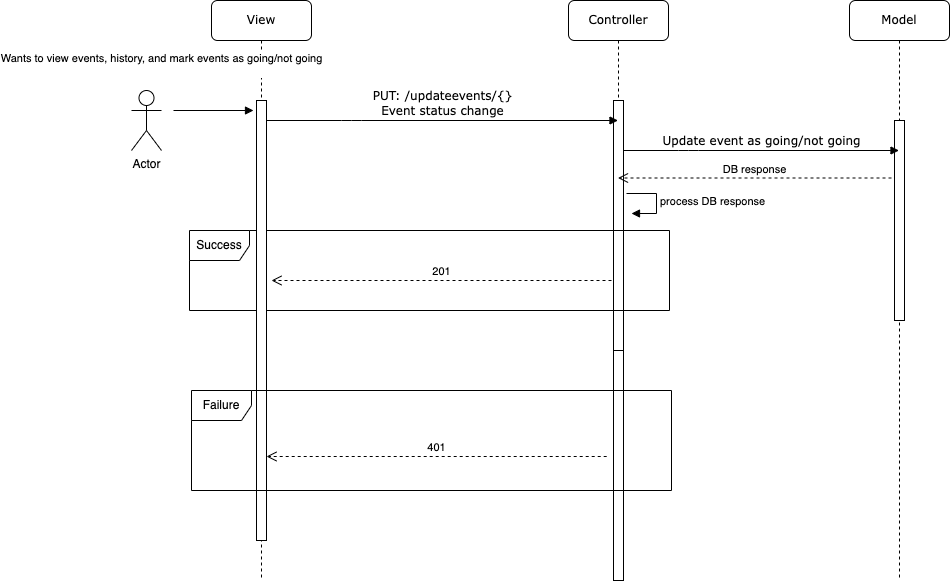

The diagram above was exported from draw.io. Its source (the exported page's mxGraphModel, read from the mxfile embedded in the PNG):
<mxGraphModel dx="2054" dy="648" grid="1" gridSize="10" guides="1" tooltips="1" connect="1" arrows="1" fold="1" page="1" pageScale="1" pageWidth="1100" pageHeight="850" background="none" math="0" shadow="0">
  <root>
    <mxCell id="0" />
    <mxCell id="1" parent="0" />
    <mxCell id="7baba1c4bc27f4b0-2" value="Controller" style="shape=umlLifeline;perimeter=lifelinePerimeter;whiteSpace=wrap;html=1;container=1;collapsible=0;recursiveResize=0;outlineConnect=0;rounded=1;shadow=0;comic=0;labelBackgroundColor=none;strokeWidth=1;fontFamily=Verdana;fontSize=12;align=center;" parent="1" vertex="1">
      <mxGeometry x="457" y="80" width="100" height="580" as="geometry" />
    </mxCell>
    <mxCell id="7baba1c4bc27f4b0-10" value="" style="html=1;points=[];perimeter=orthogonalPerimeter;rounded=0;shadow=0;comic=0;labelBackgroundColor=none;strokeWidth=1;fontFamily=Verdana;fontSize=12;align=center;" parent="7baba1c4bc27f4b0-2" vertex="1">
      <mxGeometry x="45" y="100" width="10" height="250" as="geometry" />
    </mxCell>
    <mxCell id="k67Llk2ZU-h9i1FGSn6T-12" value="" style="html=1;points=[];perimeter=orthogonalPerimeter;rounded=0;shadow=0;comic=0;labelBackgroundColor=none;strokeWidth=1;fontFamily=Verdana;fontSize=12;align=center;" parent="7baba1c4bc27f4b0-2" vertex="1">
      <mxGeometry x="45" y="350" width="10" height="230" as="geometry" />
    </mxCell>
    <mxCell id="7baba1c4bc27f4b0-3" value="Model" style="shape=umlLifeline;perimeter=lifelinePerimeter;whiteSpace=wrap;html=1;container=1;collapsible=0;recursiveResize=0;outlineConnect=0;rounded=1;shadow=0;comic=0;labelBackgroundColor=none;strokeWidth=1;fontFamily=Verdana;fontSize=12;align=center;" parent="1" vertex="1">
      <mxGeometry x="738" y="80" width="100" height="580" as="geometry" />
    </mxCell>
    <mxCell id="7baba1c4bc27f4b0-13" value="" style="html=1;points=[];perimeter=orthogonalPerimeter;rounded=0;shadow=0;comic=0;labelBackgroundColor=none;strokeWidth=1;fontFamily=Verdana;fontSize=12;align=center;" parent="7baba1c4bc27f4b0-3" vertex="1">
      <mxGeometry x="45" y="120" width="10" height="200" as="geometry" />
    </mxCell>
    <mxCell id="k67Llk2ZU-h9i1FGSn6T-5" value="Success" style="shape=umlFrame;whiteSpace=wrap;html=1;" parent="7baba1c4bc27f4b0-3" vertex="1">
      <mxGeometry x="-660" y="230" width="480" height="80" as="geometry" />
    </mxCell>
    <mxCell id="k67Llk2ZU-h9i1FGSn6T-8" value="201" style="html=1;verticalAlign=bottom;endArrow=open;dashed=1;endSize=8;rounded=0;" parent="7baba1c4bc27f4b0-3" edge="1">
      <mxGeometry relative="1" as="geometry">
        <mxPoint x="-238" y="280" as="sourcePoint" />
        <mxPoint x="-578" y="280" as="targetPoint" />
      </mxGeometry>
    </mxCell>
    <mxCell id="k67Llk2ZU-h9i1FGSn6T-7" value="DB response" style="html=1;verticalAlign=bottom;endArrow=open;dashed=1;endSize=8;rounded=0;" parent="7baba1c4bc27f4b0-3" target="7baba1c4bc27f4b0-2" edge="1">
      <mxGeometry relative="1" as="geometry">
        <mxPoint x="42" y="177.5" as="sourcePoint" />
        <mxPoint x="-217.76800000000003" y="208" as="targetPoint" />
      </mxGeometry>
    </mxCell>
    <mxCell id="k67Llk2ZU-h9i1FGSn6T-16" value="process DB response" style="edgeStyle=orthogonalEdgeStyle;html=1;align=left;spacingLeft=2;endArrow=block;rounded=0;entryX=1;entryY=0;" parent="7baba1c4bc27f4b0-3" edge="1">
      <mxGeometry relative="1" as="geometry">
        <mxPoint x="-223" y="193" as="sourcePoint" />
        <Array as="points">
          <mxPoint x="-193" y="193" />
        </Array>
        <mxPoint x="-218" y="213" as="targetPoint" />
      </mxGeometry>
    </mxCell>
    <mxCell id="7baba1c4bc27f4b0-8" value="View" style="shape=umlLifeline;perimeter=lifelinePerimeter;whiteSpace=wrap;html=1;container=1;collapsible=0;recursiveResize=0;outlineConnect=0;rounded=1;shadow=0;comic=0;labelBackgroundColor=none;strokeWidth=1;fontFamily=Verdana;fontSize=12;align=center;" parent="1" vertex="1">
      <mxGeometry x="100" y="80" width="100" height="580" as="geometry" />
    </mxCell>
    <mxCell id="7baba1c4bc27f4b0-9" value="" style="html=1;points=[];perimeter=orthogonalPerimeter;rounded=0;shadow=0;comic=0;labelBackgroundColor=none;strokeWidth=1;fontFamily=Verdana;fontSize=12;align=center;" parent="7baba1c4bc27f4b0-8" vertex="1">
      <mxGeometry x="45" y="100" width="10" height="440" as="geometry" />
    </mxCell>
    <mxCell id="k67Llk2ZU-h9i1FGSn6T-3" value="&lt;div&gt;Wants to view events, history, and mark events as going/not going&lt;/div&gt;&lt;div&gt;&lt;br&gt;&lt;/div&gt;" style="html=1;verticalAlign=bottom;endArrow=block;rounded=0;" parent="7baba1c4bc27f4b0-8" edge="1">
      <mxGeometry x="-1" y="32" width="80" relative="1" as="geometry">
        <mxPoint x="-38" y="110" as="sourcePoint" />
        <mxPoint x="42" y="110" as="targetPoint" />
        <mxPoint x="-12" y="2" as="offset" />
      </mxGeometry>
    </mxCell>
    <mxCell id="7baba1c4bc27f4b0-11" value="&lt;div&gt;PUT: /updateevents/{}&lt;/div&gt;&lt;div&gt;Event status change&lt;br&gt;&lt;/div&gt;" style="html=1;verticalAlign=bottom;endArrow=block;labelBackgroundColor=none;fontFamily=Verdana;fontSize=12;edgeStyle=elbowEdgeStyle;elbow=vertical;" parent="1" source="7baba1c4bc27f4b0-9" target="7baba1c4bc27f4b0-2" edge="1">
      <mxGeometry relative="1" as="geometry">
        <mxPoint x="220" y="190" as="sourcePoint" />
        <mxPoint x="285" y="200" as="targetPoint" />
        <Array as="points">
          <mxPoint x="240" y="200" />
        </Array>
      </mxGeometry>
    </mxCell>
    <mxCell id="7baba1c4bc27f4b0-14" value="Update event as going/not going" style="html=1;verticalAlign=bottom;endArrow=block;labelBackgroundColor=none;fontFamily=Verdana;fontSize=12;edgeStyle=elbowEdgeStyle;elbow=horizontal;" parent="1" source="7baba1c4bc27f4b0-10" target="7baba1c4bc27f4b0-3" edge="1">
      <mxGeometry relative="1" as="geometry">
        <mxPoint x="587" y="200" as="sourcePoint" />
        <mxPoint x="662" y="230" as="targetPoint" />
        <Array as="points">
          <mxPoint x="577" y="230" />
        </Array>
      </mxGeometry>
    </mxCell>
    <mxCell id="k67Llk2ZU-h9i1FGSn6T-1" value="Actor" style="shape=umlActor;verticalLabelPosition=bottom;verticalAlign=top;html=1;" parent="1" vertex="1">
      <mxGeometry x="20" y="170" width="30" height="60" as="geometry" />
    </mxCell>
    <mxCell id="k67Llk2ZU-h9i1FGSn6T-9" value="Failure" style="shape=umlFrame;whiteSpace=wrap;html=1;" parent="1" vertex="1">
      <mxGeometry x="80" y="470" width="480" height="100" as="geometry" />
    </mxCell>
    <mxCell id="k67Llk2ZU-h9i1FGSn6T-13" value="401" style="html=1;verticalAlign=bottom;endArrow=open;dashed=1;endSize=8;rounded=0;exitX=0.569;exitY=0.75;exitDx=0;exitDy=0;exitPerimeter=0;" parent="1" edge="1">
      <mxGeometry relative="1" as="geometry">
        <mxPoint x="495.19799999999987" y="536" as="sourcePoint" />
        <mxPoint x="155" y="536" as="targetPoint" />
      </mxGeometry>
    </mxCell>
  </root>
</mxGraphModel>